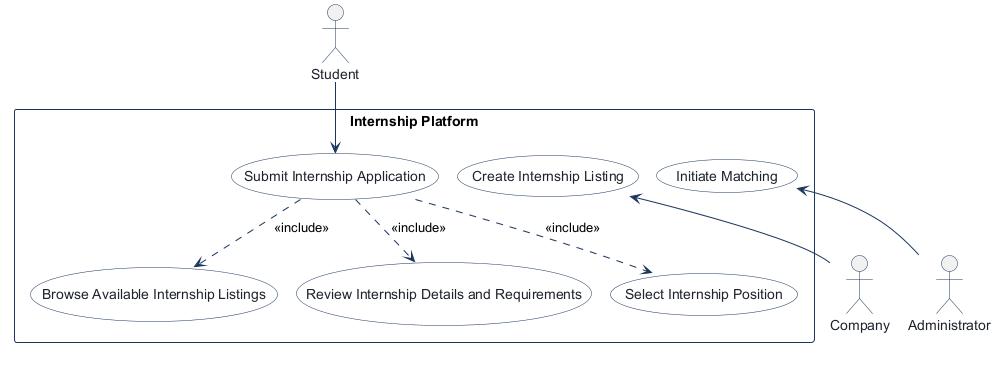

The diagram above was rendered by PlantUML. Its source (embedded in the PNG):
@startuml
!pragma layout smetana
!pragma layout smetana
skinparam shadowing false
skinparam actorBorderColor #1B365D
skinparam actorFontColor #1E232D
skinparam usecaseBackgroundColor #FFFFFF
skinparam usecaseBorderColor #1B365D
skinparam usecaseFontColor #1E232D
skinparam rectangleBorderColor #1B365D
skinparam rectangleBackgroundColor #F8FAFC
skinparam arrowColor #1B365D

actor "Student" as Student

rectangle "Internship Platform" {
  usecase "Submit Internship Application" as Submit_Internship_Application
  usecase "Browse Available Internship Listings" as Browse_Available_Internship_Listings
  usecase "Review Internship Details and Requirements" as Review_Internship_Details_and_Requirements
  usecase "Select Internship Position" as Select_Internship_Position
  usecase "Create Internship Listing" as Create_Internship_Listing
  usecase "Initiate Matching" as Initiate_Matching
}

actor "Company" as Company
actor "Administrator" as Administrator

Student --> Submit_Internship_Application
Submit_Internship_Application ..> Browse_Available_Internship_Listings : <<include>>
Submit_Internship_Application ..> Review_Internship_Details_and_Requirements : <<include>>
Submit_Internship_Application ..> Select_Internship_Position : <<include>>
Create_Internship_Listing <-- Company
Initiate_Matching <-- Administrator

@enduml